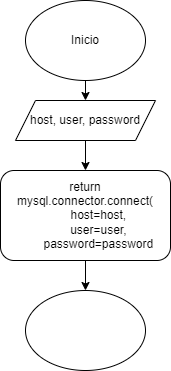

The diagram above was exported from draw.io. Its source (the exported page's mxGraphModel, read from the mxfile embedded in the PNG):
<mxGraphModel dx="438" dy="515" grid="1" gridSize="10" guides="1" tooltips="1" connect="1" arrows="1" fold="1" page="1" pageScale="1" pageWidth="850" pageHeight="1100" math="0" shadow="0">
  <root>
    <mxCell id="0" />
    <mxCell id="1" parent="0" />
    <mxCell id="gUh5TA9iEITUQ7nOX6h2-307" style="edgeStyle=orthogonalEdgeStyle;rounded=0;orthogonalLoop=1;jettySize=auto;html=1;exitX=0.5;exitY=1;exitDx=0;exitDy=0;entryX=0.5;entryY=0;entryDx=0;entryDy=0;" edge="1" parent="1" source="gUh5TA9iEITUQ7nOX6h2-1" target="gUh5TA9iEITUQ7nOX6h2-304">
      <mxGeometry relative="1" as="geometry" />
    </mxCell>
    <mxCell id="gUh5TA9iEITUQ7nOX6h2-1" value="Inicio" style="ellipse;whiteSpace=wrap;html=1;" vertex="1" parent="1">
      <mxGeometry x="140" y="20" width="120" height="80" as="geometry" />
    </mxCell>
    <mxCell id="gUh5TA9iEITUQ7nOX6h2-84" style="edgeStyle=orthogonalEdgeStyle;rounded=0;orthogonalLoop=1;jettySize=auto;html=1;exitX=0.5;exitY=1;exitDx=0;exitDy=0;entryX=0;entryY=0.5;entryDx=0;entryDy=0;" edge="1" parent="1" source="gUh5TA9iEITUQ7nOX6h2-81">
      <mxGeometry relative="1" as="geometry">
        <mxPoint x="105" y="390" as="targetPoint" />
        <Array as="points">
          <mxPoint x="200" y="680" />
          <mxPoint x="40" y="680" />
          <mxPoint x="40" y="390" />
        </Array>
      </mxGeometry>
    </mxCell>
    <mxCell id="gUh5TA9iEITUQ7nOX6h2-308" style="edgeStyle=orthogonalEdgeStyle;rounded=0;orthogonalLoop=1;jettySize=auto;html=1;exitX=0.5;exitY=1;exitDx=0;exitDy=0;entryX=0.5;entryY=0;entryDx=0;entryDy=0;" edge="1" parent="1" source="gUh5TA9iEITUQ7nOX6h2-304" target="gUh5TA9iEITUQ7nOX6h2-305">
      <mxGeometry relative="1" as="geometry" />
    </mxCell>
    <mxCell id="gUh5TA9iEITUQ7nOX6h2-304" value="host, user, password" style="shape=parallelogram;perimeter=parallelogramPerimeter;whiteSpace=wrap;html=1;fixedSize=1;" vertex="1" parent="1">
      <mxGeometry x="130" y="120" width="140" height="40" as="geometry" />
    </mxCell>
    <mxCell id="gUh5TA9iEITUQ7nOX6h2-309" style="edgeStyle=orthogonalEdgeStyle;rounded=0;orthogonalLoop=1;jettySize=auto;html=1;exitX=0.5;exitY=1;exitDx=0;exitDy=0;entryX=0.5;entryY=0;entryDx=0;entryDy=0;" edge="1" parent="1" source="gUh5TA9iEITUQ7nOX6h2-305" target="gUh5TA9iEITUQ7nOX6h2-306">
      <mxGeometry relative="1" as="geometry" />
    </mxCell>
    <mxCell id="gUh5TA9iEITUQ7nOX6h2-305" value="&lt;div&gt;return mysql.connector.connect(&lt;/div&gt;&lt;div&gt;&amp;nbsp; &amp;nbsp; &amp;nbsp; &amp;nbsp; host=host,&lt;/div&gt;&lt;div&gt;&amp;nbsp; &amp;nbsp; &amp;nbsp; &amp;nbsp; user=user,&lt;/div&gt;&lt;div&gt;&amp;nbsp; &amp;nbsp; &amp;nbsp; &amp;nbsp; password=password&lt;/div&gt;" style="rounded=1;whiteSpace=wrap;html=1;" vertex="1" parent="1">
      <mxGeometry x="115" y="190" width="170" height="90" as="geometry" />
    </mxCell>
    <mxCell id="gUh5TA9iEITUQ7nOX6h2-306" value="" style="ellipse;whiteSpace=wrap;html=1;" vertex="1" parent="1">
      <mxGeometry x="140" y="310" width="120" height="80" as="geometry" />
    </mxCell>
  </root>
</mxGraphModel>